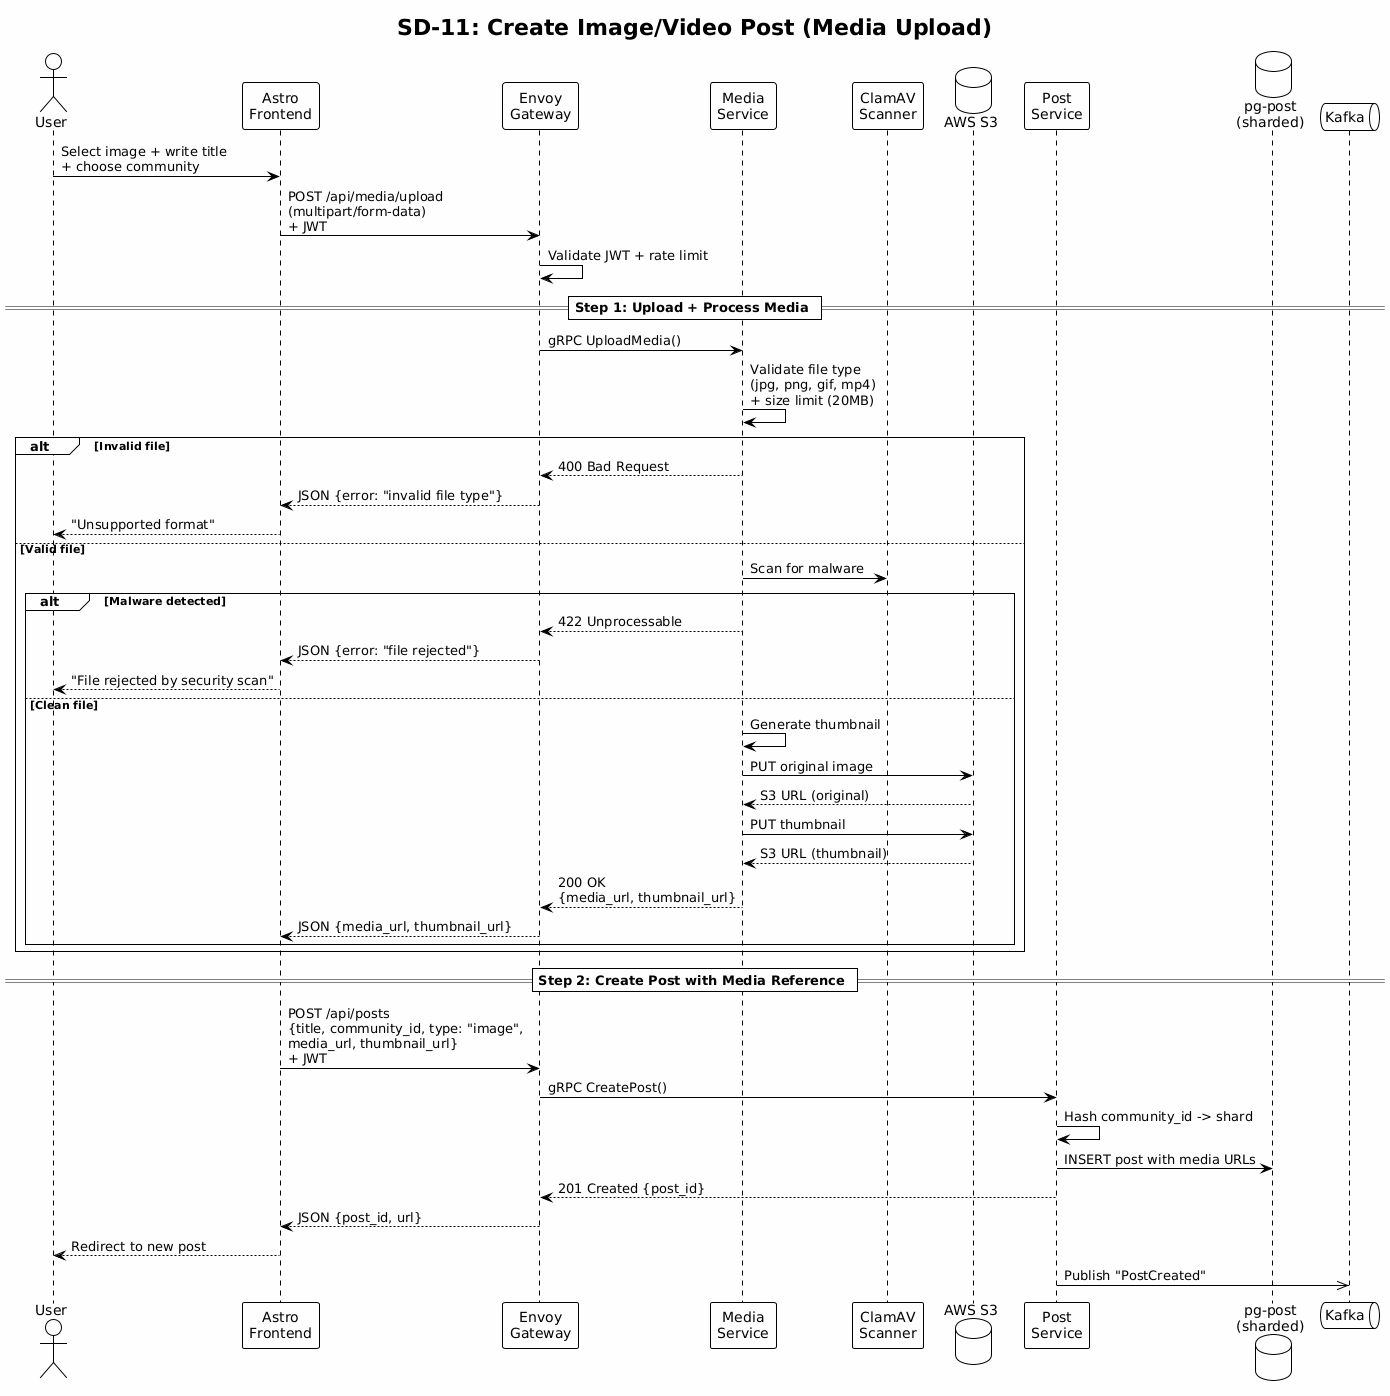

The diagram above was rendered by PlantUML. Its source (embedded in the PNG):
@startuml
!theme plain
skinparam backgroundColor #FEFEFE
title SD-11: Create Image/Video Post (Media Upload)

actor "User" as U
participant "Astro\nFrontend" as FE
participant "Envoy\nGateway" as GW
participant "Media\nService" as MEDIA
participant "ClamAV\nScanner" as CLAM
database "AWS S3" as S3
participant "Post\nService" as POST
database "pg-post\n(sharded)" as DB
queue "Kafka" as KAFKA

U -> FE : Select image + write title\n+ choose community
FE -> GW : POST /api/media/upload\n(multipart/form-data)\n+ JWT
GW -> GW : Validate JWT + rate limit

== Step 1: Upload + Process Media ==
GW -> MEDIA : gRPC UploadMedia()
MEDIA -> MEDIA : Validate file type\n(jpg, png, gif, mp4)\n+ size limit (20MB)
alt Invalid file
    MEDIA --> GW : 400 Bad Request
    GW --> FE : JSON {error: "invalid file type"}
    FE --> U : "Unsupported format"
else Valid file
    MEDIA -> CLAM : Scan for malware
    alt Malware detected
        MEDIA --> GW : 422 Unprocessable
        GW --> FE : JSON {error: "file rejected"}
        FE --> U : "File rejected by security scan"
    else Clean file
        MEDIA -> MEDIA : Generate thumbnail
        MEDIA -> S3 : PUT original image
        S3 --> MEDIA : S3 URL (original)
        MEDIA -> S3 : PUT thumbnail
        S3 --> MEDIA : S3 URL (thumbnail)
        MEDIA --> GW : 200 OK\n{media_url, thumbnail_url}
        GW --> FE : JSON {media_url, thumbnail_url}
    end
end

== Step 2: Create Post with Media Reference ==
FE -> GW : POST /api/posts\n{title, community_id, type: "image",\nmedia_url, thumbnail_url}\n+ JWT
GW -> POST : gRPC CreatePost()
POST -> POST : Hash community_id -> shard
POST -> DB : INSERT post with media URLs
POST --> GW : 201 Created {post_id}
GW --> FE : JSON {post_id, url}
FE --> U : Redirect to new post

POST ->> KAFKA : Publish "PostCreated"
@enduml